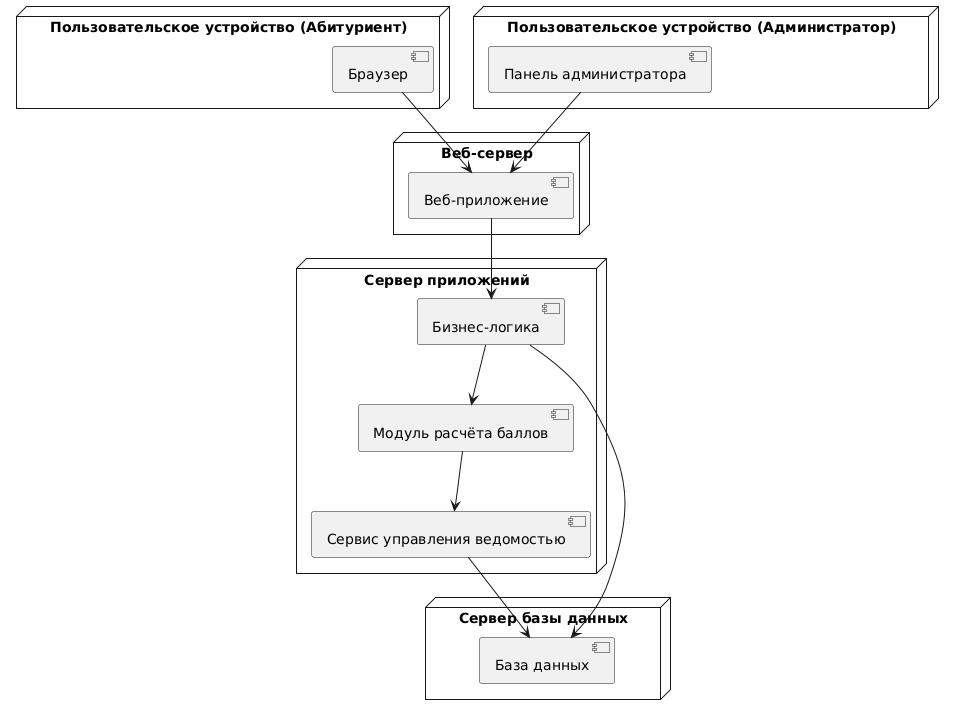

The diagram above was rendered by PlantUML. Its source (embedded in the PNG):
@startuml
node "Пользовательское устройство (Абитуриент)" {
    [Браузер]
}

node "Пользовательское устройство (Администратор)" {
    [Панель администратора]
}

node "Веб-сервер" {
    [Веб-приложение]
}

node "Сервер приложений" {
    [Бизнес-логика]
    [Модуль расчёта баллов]
    [Сервис управления ведомостью]
}

node "Сервер базы данных" {
    [База данных]
}

[Браузер] --> [Веб-приложение]
[Панель администратора] --> [Веб-приложение]
[Веб-приложение] --> [Бизнес-логика]
[Бизнес-логика] --> [База данных]
[Бизнес-логика] --> [Модуль расчёта баллов]
[Модуль расчёта баллов] --> [Сервис управления ведомостью]
[Сервис управления ведомостью] --> [База данных]
@enduml